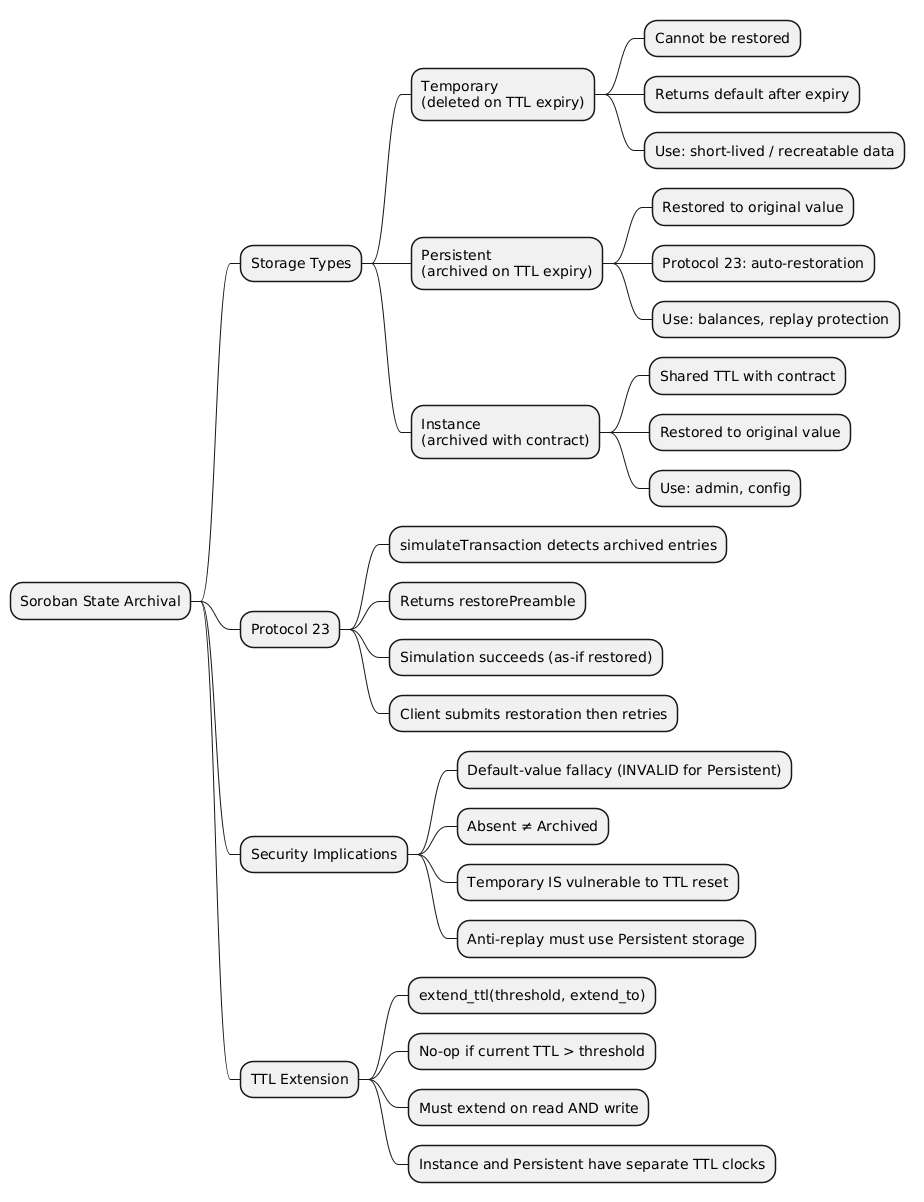

The diagram above was rendered by PlantUML. Its source (embedded in the PNG):
@startmindmap
* Soroban State Archival
** Storage Types
*** Temporary\n(deleted on TTL expiry)
**** Cannot be restored
**** Returns default after expiry
**** Use: short-lived / recreatable data
*** Persistent\n(archived on TTL expiry)
**** Restored to original value
**** Protocol 23: auto-restoration
**** Use: balances, replay protection
*** Instance\n(archived with contract)
**** Shared TTL with contract
**** Restored to original value
**** Use: admin, config
** Protocol 23
*** simulateTransaction detects archived entries
*** Returns restorePreamble
*** Simulation succeeds (as-if restored)
*** Client submits restoration then retries
** Security Implications
*** Default-value fallacy (INVALID for Persistent)
*** Absent ≠ Archived
*** Temporary IS vulnerable to TTL reset
*** Anti-replay must use Persistent storage
** TTL Extension
*** extend_ttl(threshold, extend_to)
*** No-op if current TTL > threshold
*** Must extend on read AND write
*** Instance and Persistent have separate TTL clocks
@endmindmap